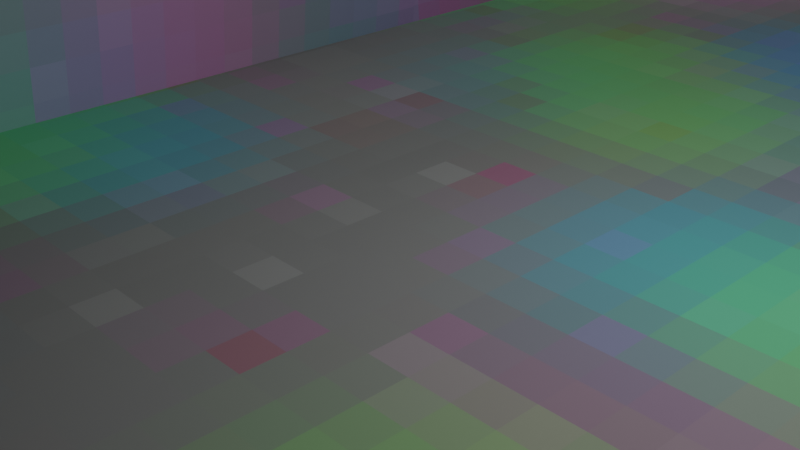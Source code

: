 # Source: wierd_geometry_land.blend  (saved by Blender 2.91.10; exported with 4.5.12 LTS)
import bpy
from mathutils import Matrix  # noqa: F401  (used for matrix-valued properties, if any)

bpy.ops.wm.read_factory_settings(use_empty=True)
scene = bpy.context.scene
scene.name = 'Scene'

# ---- collections
col_collection = bpy.data.collections.new('Collection'); scene.collection.children.link(col_collection)

# ---- images (referenced by path relative to the original .blend; pixels are not part of the script)
import os
ASSET_DIR = os.environ.get("B2B_ASSET_DIR", "")  # directory of the original .blend (textures are referenced by path, not embedded)
HERE = os.path.dirname(os.path.abspath(__file__))  # packed textures are extracted next to this script under _unpacked/

def load_image(name, relpath, width, height, colorspace="sRGB"):
    """Load a texture the original file referenced (path relative to the .blend, or extracted next to this script)."""
    p = next((c for c in (os.path.join(HERE, relpath), os.path.join(ASSET_DIR, relpath)) if relpath and os.path.exists(c)), "")
    if p:
        img = bpy.data.images.load(p, check_existing=True)
        img.name = name
    else:  # same state as the original file: an image datablock whose file is absent (Cycles renders it pink)
        img = bpy.data.images.new(name, width, height)
        img.source = "FILE"
        img.filepath = "//" + (relpath or name)
    img.colorspace_settings.name = colorspace
    return img
img_untitled = load_image('Untitled', '_unpacked/Untitled.ae09f35f.png', 128, 128, 'sRGB')

# ---- materials (node trees are filled in below, after node groups)
mat_material_001 = bpy.data.materials.new('Material.001')
mat_material_001.use_backface_culling = True
mat_material_001.use_transparent_shadow = False

# ---- material node trees
mat_material_001.use_nodes = True; mat_material_001.node_tree.nodes.clear()
_N = mat_material_001.node_tree.nodes; _L = mat_material_001.node_tree.links
n0 = _N.new('ShaderNodeBsdfPrincipled'); n0.name = 'Principled BSDF'; n0.location = (10, 300)
n0.distribution = 'GGX'
n0.subsurface_method = 'BURLEY'
n0.inputs[3].default_value = 1.45
n0.inputs[13].default_value = 0.0
n0.inputs[27].default_value = (0.0, 0.0, 0.0, 1.0)
n0.inputs[28].default_value = 1.0
n1 = _N.new('ShaderNodeOutputMaterial'); n1.name = 'Material Output'; n1.location = (300, 300)
n2 = _N.new('ShaderNodeTexImage'); n2.name = 'Image Texture'; n2.location = (-280, 280)
n2.image = img_untitled
n2.interpolation = 'Closest'
_L.new(n0.outputs[0], n1.inputs[0])
_L.new(n2.outputs[0], n0.inputs[0])
n1.is_active_output = True

# ---- world
world_world = bpy.data.worlds.new('World'); scene.world = world_world
world_world.use_nodes = True; world_world.node_tree.nodes.clear()
_N = world_world.node_tree.nodes; _L = world_world.node_tree.links
n0 = _N.new('ShaderNodeOutputWorld'); n0.name = 'World Output'; n0.location = (300, 300)
n1 = _N.new('ShaderNodeBackground'); n1.name = 'Background'; n1.location = (10, 300)
n1.inputs[0].default_value = (0.05088, 0.05088, 0.05088, 1.0)
_L.new(n1.outputs[0], n0.inputs[0])
n0.is_active_output = True
world_world.color = (0.05088, 0.05088, 0.05088)
world_world.use_sun_shadow = False
world_world.sun_shadow_jitter_overblur = 0.0

# ---- cameras
cam_camera = bpy.data.cameras.new('Camera')
cam_camera.clip_end = 100.0
cam_camera.ortho_scale = 7.314

# ---- lights
light_light = bpy.data.lights.new('Light', 'POINT')
light_light.transmission_factor = 0.0
light_light.use_shadow = False
light_light.energy = 1000.0
light_light.shadow_soft_size = 0.1
light_light.shadow_maximum_resolution = 0.006
light_light.use_absolute_resolution = True
light_light_001 = bpy.data.lights.new('Light.001', 'POINT')
light_light_001.transmission_factor = 0.0
light_light_001.use_shadow = False
light_light_001.energy = 1000.0
light_light_001.shadow_soft_size = 0.1
light_light_001.shadow_maximum_resolution = 0.006
light_light_001.use_absolute_resolution = True
light_light_002 = bpy.data.lights.new('Light.002', 'POINT')
light_light_002.transmission_factor = 0.0
light_light_002.use_shadow = False
light_light_002.energy = 2000.0
light_light_002.shadow_soft_size = 0.1
light_light_002.shadow_maximum_resolution = 0.006
light_light_002.use_absolute_resolution = True

# ---- meshes
me_plane = bpy.data.meshes.new('Plane')
me_plane.from_pydata([(-5.0, -5.0, 0.0), (10.0, -5.0, 0.0), (-5.0, 5.0, 0.0), (-4.0, 5.0, 10.0), (5.0, 15.0, 0.0), (-5.0, 15.0, 0.0), (20.0, 30.0, 0.0), (10.0, 27.0, 0.0), (-6.0, 15.0, 10.0), (-6.0, 5.0, 10.0), (0.0, 30.0, 0.0), (-5.0, 15.0, 10.0), (5.0, 15.0, 10.0), (0.0, 30.0, 10.0), (-10.0, -15.0, -50.0), (-10.0, -5.0, -50.0), (-4.0, -15.0, 10.0), (10.0, -5.0, -50.0), (20.0, -15.0, -50.0), (20.0, -5.0, -50.0), (20.0, 27.0, 0.0), (5.0, 30.0, 0.0), (5.0, 5.0, 0.0), (5.0, 15.0, 0.0), (4.0, 15.0, 10.0), (4.0, 5.0, 10.0)], [], [(2, 5, 8, 9), (10, 4, 12, 13), (5, 10, 13, 11), (0, 2, 3, 16, 14, 15), (0, 15, 17, 1), (7, 1, 17), (19, 20, 7, 17), (0, 1, 7, 20, 6, 21, 4, 10, 5, 2), (23, 22, 25, 24), (14, 18, 19, 17, 15)])
_uv = me_plane.uv_layers.new(name='UVMap')
_uv.uv.foreach_set('vector', [0.4507, 0.6833, 0.6174, 0.6833, 0.6174, 0.85, 0.4507, 0.85, 0.8674, 0.6833, 0.6174, 0.6833, 0.6174, 0.85, 0.8674, 0.85, 0.6174, 0.6833, 0.8674, 0.6833, 0.8674, 0.85, 0.6174, 0.85, 0.2841, 0.6833, 0.4507, 0.6833, 0.4507, 0.85, 0.1174, 0.85, 0.1174, -0.15, 0.2841, -0.15, 0.366, 0.6833, 0.2826, -0.15, 0.616, -0.15, 0.616, 0.6833, 0.8174, 0.6833, 0.2841, 0.6833, 0.2841, -0.15, 0.7826, -0.15, 0.7826, 0.6833, 0.616, 0.6833, 0.616, -0.15, 0.366, 0.2841, 0.616, 0.2841, 0.616, 0.8174, 0.7826, 0.8174, 0.7826, 0.8674, 0.5326, 0.8674, 0.5326, 0.6174, 0.4493, 0.8674, 0.366, 0.6174, 0.366, 0.4507, 0.6174, 0.6833, 0.4507, 0.6833, 0.4507, 0.85, 0.6174, 0.85, 0.2826, 0.1174, 0.7826, 0.1174, 0.7826, 0.2841, 0.616, 0.2841, 0.2826, 0.2841])
me_plane.materials.append(mat_material_001)
me_plane.use_remesh_fix_poles = True
me_plane.use_remesh_preserve_attributes = False
me_plane.use_mirror_vertex_groups = False
me_plane.update()

# ---- objects
ob_light = bpy.data.objects.new('Light', light_light)
ob_camera = bpy.data.objects.new('Camera', cam_camera)
ob_plane = bpy.data.objects.new('Plane', me_plane)
ob_light_001 = bpy.data.objects.new('Light.001', light_light_001)
ob_light_002 = bpy.data.objects.new('Light.002', light_light_002)

# ---- transforms, parenting, visibility, modifiers, constraints
ob_light.location = (4.076, 1.005, 5.904)
ob_light.rotation_euler = (0.6503, 0.05522, 1.866)
ob_light.lock_rotations_4d = False
ob_light.empty_display_type = 'ARROWS'
ob_light.color = (0.0, 0.0, 0.0, 0.0)
ob_light.lineart.crease_threshold = 0.0
ob_camera.location = (7.359, -6.926, 4.958)
ob_camera.rotation_euler = (1.109, 0.0, 0.8149)
ob_camera.lock_rotations_4d = False
ob_camera.empty_display_type = 'ARROWS'
ob_camera.color = (0.0, 0.0, 0.0, 0.0)
ob_camera.display_type = 'WIRE'
ob_camera.lineart.crease_threshold = 0.0
ob_plane.location = (0.0, 0.0, 0.0)
ob_plane.lineart.crease_threshold = 0.0
ob_light_001.location = (-2.0, 18.0, 6.0)
ob_light_001.rotation_euler = (0.6503, 0.05522, 1.866)
ob_light_001.lock_rotations_4d = False
ob_light_001.empty_display_type = 'ARROWS'
ob_light_001.color = (0.0, 0.0, 0.0, 0.0)
ob_light_001.lineart.crease_threshold = 0.0
ob_light_002.location = (6.55, -11.15, -15.42)
ob_light_002.rotation_euler = (0.6503, 0.05522, 1.866)
ob_light_002.lock_rotations_4d = False
ob_light_002.empty_display_type = 'ARROWS'
ob_light_002.color = (0.0, 0.0, 0.0, 0.0)
ob_light_002.lineart.crease_threshold = 0.0

# ---- collection membership
col_collection.objects.link(ob_light)
col_collection.objects.link(ob_camera)
col_collection.objects.link(ob_plane)
col_collection.objects.link(ob_light_001)
col_collection.objects.link(ob_light_002)

# ---- scene / render settings (as saved in the file)
scene.camera = ob_camera
scene.frame_start = 1; scene.frame_end = 250; scene.frame_set(1)
scene.render.engine = 'BLENDER_EEVEE_NEXT'
scene.cycles.use_denoising = False
scene.cycles.samples = 128
scene.cycles.sampling_pattern = 'TABULATED_SOBOL'
scene.cycles.use_adaptive_sampling = False
scene.cycles.use_light_tree = False
scene.view_settings.view_transform = 'Filmic'
bpy.context.view_layer.update()
